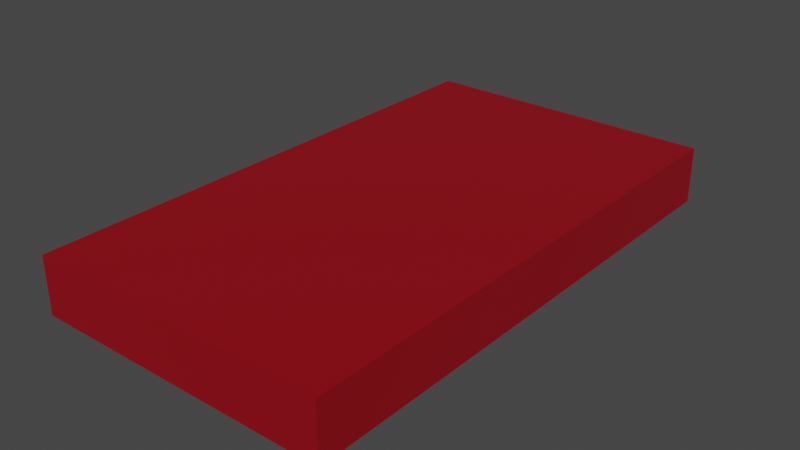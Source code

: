 # Source: scale_block.blend  (saved by Blender 2.93.20; exported with 4.5.12 LTS)
import bpy
from mathutils import Matrix  # noqa: F401  (used for matrix-valued properties, if any)

bpy.ops.wm.read_factory_settings(use_empty=True)
scene = bpy.context.scene
scene.name = 'Scene'

# ---- materials (node trees are filled in below, after node groups)
mat_material_001 = bpy.data.materials.new('Material.001')
mat_material_001.use_transparent_shadow = False

# ---- material node trees
mat_material_001.use_nodes = True; mat_material_001.node_tree.nodes.clear()
_N = mat_material_001.node_tree.nodes; _L = mat_material_001.node_tree.links
n0 = _N.new('ShaderNodeBsdfPrincipled'); n0.name = 'Principled BSDF'; n0.location = (10, 300)
n0.distribution = 'GGX'
n0.subsurface_method = 'BURLEY'
n0.inputs[0].default_value = (0.2883, 0.0, 0.007067, 1.0)
n0.inputs[3].default_value = 1.45
n0.inputs[27].default_value = (0.0, 0.0, 0.0, 1.0)
n0.inputs[28].default_value = 1.0
n1 = _N.new('ShaderNodeOutputMaterial'); n1.name = 'Material Output'; n1.location = (300, 300)
_L.new(n0.outputs[0], n1.inputs[0])
n1.is_active_output = True

# ---- world
world_world = bpy.data.worlds.new('World'); scene.world = world_world
world_world.use_nodes = True; world_world.node_tree.nodes.clear()
_N = world_world.node_tree.nodes; _L = world_world.node_tree.links
n0 = _N.new('ShaderNodeOutputWorld'); n0.name = 'World Output'; n0.location = (300, 300)
n1 = _N.new('ShaderNodeBackground'); n1.name = 'Background'; n1.location = (10, 300)
n1.inputs[0].default_value = (0.05088, 0.05088, 0.05088, 1.0)
_L.new(n1.outputs[0], n0.inputs[0])
n0.is_active_output = True
world_world.color = (0.05088, 0.05088, 0.05088)
world_world.use_sun_shadow = False
world_world.sun_shadow_jitter_overblur = 0.0

# ---- meshes
me_cube = bpy.data.meshes.new('Cube')
me_cube.from_pydata([(1.0, 1.0, 1.0), (1.0, 1.0, -1.0), (1.0, -1.0, 1.0), (1.0, -1.0, -1.0), (-1.0, 1.0, 1.0), (-1.0, 1.0, -1.0), (-1.0, -1.0, 1.0), (-1.0, -1.0, -1.0)], [], [(0, 4, 6, 2), (3, 2, 6, 7), (7, 6, 4, 5), (5, 1, 3, 7), (1, 0, 2, 3), (5, 4, 0, 1)])
_uv = me_cube.uv_layers.new(name='UVMap')
_uv.uv.foreach_set('vector', [1.507, 1.069, 3.653, 0.9992, 3.679, 2.296, 1.534, 2.366, -0.6119, 2.436, 1.534, 2.366, 1.56, 3.662, -0.5856, 3.732, -0.6906, -1.453, 1.455, -1.523, 1.481, -0.2269, -0.6644, -0.1568, -2.784, 1.21, -0.6381, 1.14, -0.6119, 2.436, -2.757, 2.506, -0.6381, 1.14, 1.507, 1.069, 1.534, 2.366, -0.6119, 2.436, -0.6644, -0.1568, 1.481, -0.2269, 1.507, 1.069, -0.6381, 1.14])
me_cube.materials.append(mat_material_001)
me_cube.use_remesh_preserve_volume = False
me_cube.use_remesh_preserve_attributes = False
me_cube.use_mirror_vertex_groups = False
me_cube.update()

# ---- objects
ob_cube = bpy.data.objects.new('Cube', me_cube)

# ---- transforms, parenting, visibility, modifiers, constraints
ob_cube.location = (0.0, 0.0, 0.0)
ob_cube.scale = (0.3088, 0.5443, -0.05827)
ob_cube.lock_rotations_4d = False
ob_cube.empty_display_type = 'ARROWS'
ob_cube.lineart.crease_threshold = 0.0

# ---- collection membership
scene.collection.objects.link(ob_cube)

# ---- scene / render settings (as saved in the file)
scene.frame_start = 1; scene.frame_end = 250; scene.frame_set(1)
scene.render.engine = 'BLENDER_EEVEE_NEXT'
scene.cycles.use_denoising = False
scene.cycles.samples = 128
scene.cycles.sampling_pattern = 'TABULATED_SOBOL'
scene.cycles.use_adaptive_sampling = False
scene.cycles.use_light_tree = False
scene.view_settings.view_transform = 'Filmic'
bpy.context.view_layer.update()

# ---- added for rendering (the .blend has no active camera and no usable light): camera, sun
cam_auto = bpy.data.cameras.new('AutoCamera')
cam_auto.lens = 50.0
cam_auto.sensor_width = 36.0
cam_auto.clip_end = 1000.0
ob_auto_camera = bpy.data.objects.new('AutoCamera', cam_auto)
scene.collection.objects.link(ob_auto_camera)
ob_auto_camera.location = (1.16293, -1.39551, 0.930342)
ob_auto_camera.rotation_euler = (1.09748, -7.21219e-08, 0.694738)
scene.camera = ob_auto_camera
light_auto_sun = bpy.data.lights.new('AutoSun', 'SUN')
light_auto_sun.energy = 3.0
light_auto_sun.angle = 0.0523599
ob_auto_sun = bpy.data.objects.new('AutoSun', light_auto_sun)
scene.collection.objects.link(ob_auto_sun)
ob_auto_sun.rotation_euler = (0.872665, 0.174533, 0.523599)
bpy.context.view_layer.update()
